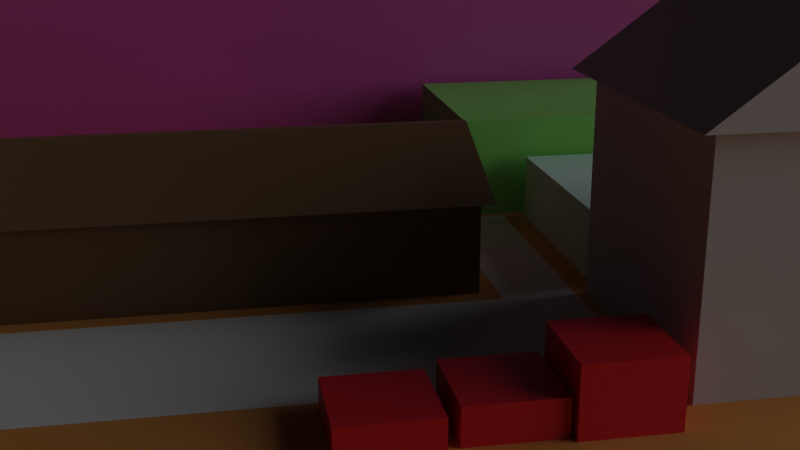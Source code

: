 # Source: test_field.blend  (saved by Blender 2.83.19; exported with 4.5.12 LTS)
import bpy
from mathutils import Matrix  # noqa: F401  (used for matrix-valued properties, if any)

bpy.ops.wm.read_factory_settings(use_empty=True)
scene = bpy.context.scene
scene.name = 'Scene'

# ---- collections
col_collection = bpy.data.collections.new('Collection'); scene.collection.children.link(col_collection)

# ---- materials (node trees are filled in below, after node groups)
mat_material = bpy.data.materials.new('Material')
mat_material.alpha_threshold = 0.0
mat_material.use_transparent_shadow = False
mat_material.roughness = 0.5
mat_material.line_color = (0.0, 0.0, 0.0, 1.0)
mat_material_003 = bpy.data.materials.new('Material.003')
mat_material_003.use_transparent_shadow = False
mat_material_001 = bpy.data.materials.new('Material.001')
mat_material_001.alpha_threshold = 0.0
mat_material_001.use_transparent_shadow = False
mat_material_001.roughness = 0.5
mat_material_001.line_color = (0.0, 0.0, 0.0, 1.0)
mat_material_002 = bpy.data.materials.new('Material.002')
mat_material_002.alpha_threshold = 0.0
mat_material_002.use_transparent_shadow = False
mat_material_002.roughness = 0.5
mat_material_002.line_color = (0.0, 0.0, 0.0, 1.0)
mat_material_004 = bpy.data.materials.new('Material.004')
mat_material_004.alpha_threshold = 0.0
mat_material_004.use_transparent_shadow = False
mat_material_004.roughness = 0.5
mat_material_004.line_color = (0.0, 0.0, 0.0, 1.0)
mat_material_005 = bpy.data.materials.new('Material.005')
mat_material_005.alpha_threshold = 0.0
mat_material_005.use_transparent_shadow = False
mat_material_005.roughness = 0.5
mat_material_005.line_color = (0.0, 0.0, 0.0, 1.0)
mat_material_006 = bpy.data.materials.new('Material.006')
mat_material_006.use_transparent_shadow = False
mat_material_007 = bpy.data.materials.new('Material.007')
mat_material_007.use_transparent_shadow = False
mat_material_008 = bpy.data.materials.new('Material.008')
mat_material_008.use_transparent_shadow = False

# ---- material node trees
mat_material.use_nodes = True; mat_material.node_tree.nodes.clear()
_N = mat_material.node_tree.nodes; _L = mat_material.node_tree.links
n0 = _N.new('ShaderNodeOutputMaterial'); n0.name = 'Material Output'; n0.location = (300, 300)
n1 = _N.new('ShaderNodeBsdfPrincipled'); n1.name = 'Principled BSDF'; n1.location = (10, 300)
n1.distribution = 'GGX'
n1.subsurface_method = 'RANDOM_WALK_SKIN'
n1.inputs[0].default_value = (0.5962, 0.6094, 0.65, 1.0)
n1.inputs[3].default_value = 1.45
n1.inputs[27].default_value = (0.0, 0.0, 0.0, 1.0)
n1.inputs[28].default_value = 1.0
_L.new(n1.outputs[0], n0.inputs[0])
n0.is_active_output = True
mat_material_003.use_nodes = True; mat_material_003.node_tree.nodes.clear()
_N = mat_material_003.node_tree.nodes; _L = mat_material_003.node_tree.links
n0 = _N.new('ShaderNodeBsdfPrincipled'); n0.name = 'Principled BSDF'; n0.location = (10, 300)
n0.distribution = 'GGX'
n0.subsurface_method = 'RANDOM_WALK_SKIN'
n0.inputs[0].default_value = (0.8, 0.3677, 0.09252, 1.0)
n0.inputs[2].default_value = 0.842
n0.inputs[3].default_value = 1.45
n0.inputs[27].default_value = (0.0, 0.0, 0.0, 1.0)
n0.inputs[28].default_value = 1.0
n1 = _N.new('ShaderNodeOutputMaterial'); n1.name = 'Material Output'; n1.location = (300, 300)
_L.new(n0.outputs[0], n1.inputs[0])
n1.is_active_output = True
mat_material_001.use_nodes = True; mat_material_001.node_tree.nodes.clear()
_N = mat_material_001.node_tree.nodes; _L = mat_material_001.node_tree.links
n0 = _N.new('ShaderNodeOutputMaterial'); n0.name = 'Material Output'; n0.location = (300, 300)
n1 = _N.new('ShaderNodeBsdfPrincipled'); n1.name = 'Principled BSDF'; n1.location = (10, 300)
n1.distribution = 'GGX'
n1.subsurface_method = 'RANDOM_WALK_SKIN'
n1.inputs[0].default_value = (0.2266, 0.1354, 0.06351, 1.0)
n1.inputs[3].default_value = 1.45
n1.inputs[27].default_value = (0.0, 0.0, 0.0, 1.0)
n1.inputs[28].default_value = 1.0
_L.new(n1.outputs[0], n0.inputs[0])
n0.is_active_output = True
mat_material_002.use_nodes = True; mat_material_002.node_tree.nodes.clear()
_N = mat_material_002.node_tree.nodes; _L = mat_material_002.node_tree.links
n0 = _N.new('ShaderNodeOutputMaterial'); n0.name = 'Material Output'; n0.location = (300, 300)
n1 = _N.new('ShaderNodeBsdfPrincipled'); n1.name = 'Principled BSDF'; n1.location = (10, 300)
n1.distribution = 'GGX'
n1.subsurface_method = 'RANDOM_WALK_SKIN'
n1.inputs[0].default_value = (0.6803, 0.9551, 0.8731, 1.0)
n1.inputs[3].default_value = 1.45
n1.inputs[27].default_value = (0.0, 0.0, 0.0, 1.0)
n1.inputs[28].default_value = 1.0
_L.new(n1.outputs[0], n0.inputs[0])
n0.is_active_output = True
mat_material_004.use_nodes = True; mat_material_004.node_tree.nodes.clear()
_N = mat_material_004.node_tree.nodes; _L = mat_material_004.node_tree.links
n0 = _N.new('ShaderNodeOutputMaterial'); n0.name = 'Material Output'; n0.location = (300, 300)
n1 = _N.new('ShaderNodeBsdfPrincipled'); n1.name = 'Principled BSDF'; n1.location = (10, 300)
n1.distribution = 'GGX'
n1.subsurface_method = 'RANDOM_WALK_SKIN'
n1.inputs[0].default_value = (0.2991, 0.8, 0.187, 1.0)
n1.inputs[3].default_value = 1.45
n1.inputs[27].default_value = (0.0, 0.0, 0.0, 1.0)
n1.inputs[28].default_value = 1.0
_L.new(n1.outputs[0], n0.inputs[0])
n0.is_active_output = True
mat_material_005.use_nodes = True; mat_material_005.node_tree.nodes.clear()
_N = mat_material_005.node_tree.nodes; _L = mat_material_005.node_tree.links
n0 = _N.new('ShaderNodeOutputMaterial'); n0.name = 'Material Output'; n0.location = (300, 300)
n1 = _N.new('ShaderNodeBsdfPrincipled'); n1.name = 'Principled BSDF'; n1.location = (10, 300)
n1.distribution = 'GGX'
n1.subsurface_method = 'RANDOM_WALK_SKIN'
n1.inputs[0].default_value = (0.8, 0.1467, 0.5646, 1.0)
n1.inputs[3].default_value = 1.45
n1.inputs[27].default_value = (0.0, 0.0, 0.0, 1.0)
n1.inputs[28].default_value = 1.0
_L.new(n1.outputs[0], n0.inputs[0])
n0.is_active_output = True
mat_material_006.use_nodes = True; mat_material_006.node_tree.nodes.clear()
_N = mat_material_006.node_tree.nodes; _L = mat_material_006.node_tree.links
n0 = _N.new('ShaderNodeBsdfPrincipled'); n0.name = 'Principled BSDF'; n0.location = (10, 300)
n0.distribution = 'GGX'
n0.subsurface_method = 'RANDOM_WALK_SKIN'
n0.inputs[0].default_value = (0.8, 0.01795, 0.03322, 1.0)
n0.inputs[3].default_value = 1.45
n0.inputs[27].default_value = (0.0, 0.0, 0.0, 1.0)
n0.inputs[28].default_value = 1.0
n1 = _N.new('ShaderNodeOutputMaterial'); n1.name = 'Material Output'; n1.location = (300, 300)
_L.new(n0.outputs[0], n1.inputs[0])
n1.is_active_output = True
mat_material_007.use_nodes = True; mat_material_007.node_tree.nodes.clear()
_N = mat_material_007.node_tree.nodes; _L = mat_material_007.node_tree.links
n0 = _N.new('ShaderNodeBsdfPrincipled'); n0.name = 'Principled BSDF'; n0.location = (10, 300)
n0.distribution = 'GGX'
n0.subsurface_method = 'RANDOM_WALK_SKIN'
n0.inputs[0].default_value = (0.8, 0.01795, 0.03322, 1.0)
n0.inputs[3].default_value = 1.45
n0.inputs[27].default_value = (0.0, 0.0, 0.0, 1.0)
n0.inputs[28].default_value = 1.0
n1 = _N.new('ShaderNodeOutputMaterial'); n1.name = 'Material Output'; n1.location = (300, 300)
_L.new(n0.outputs[0], n1.inputs[0])
n1.is_active_output = True
mat_material_008.use_nodes = True; mat_material_008.node_tree.nodes.clear()
_N = mat_material_008.node_tree.nodes; _L = mat_material_008.node_tree.links
n0 = _N.new('ShaderNodeBsdfPrincipled'); n0.name = 'Principled BSDF'; n0.location = (10, 300)
n0.distribution = 'GGX'
n0.subsurface_method = 'RANDOM_WALK_SKIN'
n0.inputs[0].default_value = (0.8, 0.01795, 0.03322, 1.0)
n0.inputs[3].default_value = 1.45
n0.inputs[27].default_value = (0.0, 0.0, 0.0, 1.0)
n0.inputs[28].default_value = 1.0
n1 = _N.new('ShaderNodeOutputMaterial'); n1.name = 'Material Output'; n1.location = (300, 300)
_L.new(n0.outputs[0], n1.inputs[0])
n1.is_active_output = True

# ---- world
world_world = bpy.data.worlds.new('World'); scene.world = world_world
world_world.use_nodes = True; world_world.node_tree.nodes.clear()
_N = world_world.node_tree.nodes; _L = world_world.node_tree.links
n0 = _N.new('ShaderNodeOutputWorld'); n0.name = 'World Output'; n0.location = (300, 300)
n1 = _N.new('ShaderNodeBackground'); n1.name = 'Background'; n1.location = (10, 300)
n1.inputs[0].default_value = (0.05088, 0.05088, 0.05088, 1.0)
n1.inputs[1].default_value = 0.1
_L.new(n1.outputs[0], n0.inputs[0])
n0.is_active_output = True
world_world.color = (0.05088, 0.05088, 0.05088)
world_world.use_sun_shadow = False
world_world.sun_shadow_jitter_overblur = 0.0

# ---- cameras
cam_camera = bpy.data.cameras.new('Camera')
cam_camera.clip_end = 100.0
cam_camera.ortho_scale = 7.314
cam_camera.lens_unit = 'FOV'

# ---- lights
light_light = bpy.data.lights.new('Light', 'SUN')
light_light.transmission_factor = 0.0
light_light.angle = 1.154
light_light.energy = 1.0
light_light.shadow_soft_size = 0.1
light_light.shadow_cascade_max_distance = 1000.0

# ---- meshes
me_cube = bpy.data.meshes.new('Cube')
me_cube.from_pydata([(1.0, 1.0, 1.0), (1.0, 1.0, -1.0), (1.0, -1.0, 1.0), (1.0, -1.0, -1.0), (-1.0, 1.0, 1.0), (-1.0, 1.0, -1.0), (-1.0, -1.0, 1.0), (-1.0, -1.0, -1.0), (1.15, 1.15, 1.0), (1.15, -1.15, 1.0), (-1.15, 1.15, 1.0), (-1.15, -1.15, 1.0), (1.15, 0.0224, 1.832), (1.15, -0.0224, 1.832), (-1.15, 0.0224, 1.832), (-1.15, -0.0224, 1.832)], [], [(4, 6, 11, 10), (3, 2, 6, 7), (7, 6, 4, 5), (5, 1, 3, 7), (1, 0, 2, 3), (5, 4, 0, 1), (10, 11, 15, 14), (2, 0, 8, 9), (0, 4, 10, 8), (6, 2, 9, 11), (12, 14, 15, 13), (11, 9, 13, 15), (8, 10, 14, 12), (9, 8, 12, 13)])
_uv = me_cube.uv_layers.new(name='UVMap')
_uv.uv.foreach_set('vector', [0.625, 0.25, 0.625, 0.0, 0.625, 0.0, 0.625, 0.25, 0.375, 0.75, 0.625, 0.75, 0.625, 1.0, 0.375, 1.0, 0.375, 0.0, 0.625, 0.0, 0.625, 0.25, 0.375, 0.25, 0.125, 0.5, 0.375, 0.5, 0.375, 0.75, 0.125, 0.75, 0.375, 0.5, 0.625, 0.5, 0.625, 0.75, 0.375, 0.75, 0.375, 0.25, 0.625, 0.25, 0.625, 0.5, 0.375, 0.5, 0.625, 0.25, 0.625, 0.0, 0.625, 0.0, 0.625, 0.25, 0.625, 0.75, 0.625, 0.5, 0.625, 0.5, 0.625, 0.75, 0.625, 0.5, 0.625, 0.25, 0.625, 0.25, 0.625, 0.5, 0.625, 1.0, 0.625, 0.75, 0.625, 0.75, 0.625, 1.0, 0.625, 0.5, 0.875, 0.5, 0.875, 0.75, 0.625, 0.75, 0.625, 1.0, 0.625, 0.75, 0.625, 0.75, 0.625, 1.0, 0.625, 0.5, 0.625, 0.25, 0.625, 0.25, 0.625, 0.5, 0.625, 0.75, 0.625, 0.5, 0.625, 0.5, 0.625, 0.75])
me_cube.materials.append(mat_material)
me_cube.use_mirror_vertex_groups = False
me_cube.update()
me_plane = bpy.data.meshes.new('Plane')
me_plane.from_pydata([(-29.89, -29.89, 0.0), (29.89, -29.89, 0.0), (-29.89, 29.89, 0.0), (29.89, 29.89, 0.0)], [], [(0, 1, 3, 2)])
_uv = me_plane.uv_layers.new(name='UVMap')
_uv.uv.foreach_set('vector', [0.0, 0.0, 1.0, 0.0, 1.0, 1.0, 0.0, 1.0])
me_plane.materials.append(mat_material_003)
me_plane.use_mirror_x = True
me_plane.update()
me_cube_001 = bpy.data.meshes.new('Cube.001')
me_cube_001.from_pydata([(1.0, 1.0, 1.0), (1.0, 1.0, -1.0), (1.0, -1.0, 1.0), (1.0, -1.0, -1.0), (-1.0, 1.0, 1.0), (-1.0, 1.0, -1.0), (-1.0, -1.0, 1.0), (-1.0, -1.0, -1.0), (1.0, 1.0, 1.0), (1.0, -1.0, 1.0), (-1.0, 1.0, 1.0), (-1.0, -1.0, 1.0), (1.057, 1.057, 1.0), (1.057, -1.057, 1.0), (-1.057, 1.057, 1.0), (-1.057, -1.057, 1.0), (0.04062, 1.057, 1.891), (0.04062, -1.057, 1.891), (-0.04062, 1.057, 1.891), (-0.04062, -1.057, 1.891)], [], [(4, 6, 11, 10), (3, 2, 6, 7), (7, 6, 4, 5), (5, 1, 3, 7), (1, 0, 2, 3), (5, 4, 0, 1), (10, 11, 15, 14), (2, 0, 8, 9), (0, 4, 10, 8), (6, 2, 9, 11), (14, 15, 19, 18), (11, 9, 13, 15), (8, 10, 14, 12), (9, 8, 12, 13), (16, 18, 19, 17), (15, 13, 17, 19), (12, 14, 18, 16), (13, 12, 16, 17)])
_uv = me_cube_001.uv_layers.new(name='UVMap')
_uv.uv.foreach_set('vector', [0.625, 0.25, 0.625, 0.0, 0.625, 0.0, 0.625, 0.25, 0.375, 0.75, 0.625, 0.75, 0.625, 1.0, 0.375, 1.0, 0.375, 0.0, 0.625, 0.0, 0.625, 0.25, 0.375, 0.25, 0.125, 0.5, 0.375, 0.5, 0.375, 0.75, 0.125, 0.75, 0.375, 0.5, 0.625, 0.5, 0.625, 0.75, 0.375, 0.75, 0.375, 0.25, 0.625, 0.25, 0.625, 0.5, 0.375, 0.5, 0.625, 0.25, 0.625, 0.0, 0.625, 0.0, 0.625, 0.25, 0.625, 0.75, 0.625, 0.5, 0.625, 0.5, 0.625, 0.75, 0.625, 0.5, 0.625, 0.25, 0.625, 0.25, 0.625, 0.5, 0.625, 1.0, 0.625, 0.75, 0.625, 0.75, 0.625, 1.0, 0.625, 0.25, 0.625, 0.0, 0.625, 0.0, 0.625, 0.25, 0.625, 1.0, 0.625, 0.75, 0.625, 0.75, 0.625, 1.0, 0.625, 0.5, 0.625, 0.25, 0.625, 0.25, 0.625, 0.5, 0.625, 0.75, 0.625, 0.5, 0.625, 0.5, 0.625, 0.75, 0.625, 0.5, 0.875, 0.5, 0.875, 0.75, 0.625, 0.75, 0.625, 1.0, 0.625, 0.75, 0.625, 0.75, 0.625, 1.0, 0.625, 0.5, 0.625, 0.25, 0.625, 0.25, 0.625, 0.5, 0.625, 0.75, 0.625, 0.5, 0.625, 0.5, 0.625, 0.75])
me_cube_001.materials.append(mat_material_001)
me_cube_001.use_mirror_vertex_groups = False
me_cube_001.update()
me_cube_002 = bpy.data.meshes.new('Cube.002')
me_cube_002.from_pydata([(1.0, 1.0, 1.0), (1.0, 1.0, -1.0), (1.0, -1.0, 1.0), (1.0, -1.0, -1.0), (-1.0, 1.0, 1.0), (-1.0, 1.0, -1.0), (-1.0, -1.0, 1.0), (-1.0, -1.0, -1.0)], [], [(0, 4, 6, 2), (3, 2, 6, 7), (7, 6, 4, 5), (5, 1, 3, 7), (1, 0, 2, 3), (5, 4, 0, 1)])
_uv = me_cube_002.uv_layers.new(name='UVMap')
_uv.uv.foreach_set('vector', [0.625, 0.5, 0.875, 0.5, 0.875, 0.75, 0.625, 0.75, 0.375, 0.75, 0.625, 0.75, 0.625, 1.0, 0.375, 1.0, 0.375, 0.0, 0.625, 0.0, 0.625, 0.25, 0.375, 0.25, 0.125, 0.5, 0.375, 0.5, 0.375, 0.75, 0.125, 0.75, 0.375, 0.5, 0.625, 0.5, 0.625, 0.75, 0.375, 0.75, 0.375, 0.25, 0.625, 0.25, 0.625, 0.5, 0.375, 0.5])
me_cube_002.materials.append(mat_material_002)
me_cube_002.use_mirror_vertex_groups = False
me_cube_002.update()
me_cube_003 = bpy.data.meshes.new('Cube.003')
me_cube_003.from_pydata([(1.0, 1.0, 1.0), (1.0, 1.0, -1.0), (1.0, -1.0, 1.0), (1.0, -1.0, -1.0), (-1.0, 1.0, 1.0), (-1.0, 1.0, -1.0), (-1.0, -1.0, 1.0), (-1.0, -1.0, -1.0)], [], [(0, 4, 6, 2), (3, 2, 6, 7), (7, 6, 4, 5), (5, 1, 3, 7), (1, 0, 2, 3), (5, 4, 0, 1)])
_uv = me_cube_003.uv_layers.new(name='UVMap')
_uv.uv.foreach_set('vector', [0.625, 0.5, 0.875, 0.5, 0.875, 0.75, 0.625, 0.75, 0.375, 0.75, 0.625, 0.75, 0.625, 1.0, 0.375, 1.0, 0.375, 0.0, 0.625, 0.0, 0.625, 0.25, 0.375, 0.25, 0.125, 0.5, 0.375, 0.5, 0.375, 0.75, 0.125, 0.75, 0.375, 0.5, 0.625, 0.5, 0.625, 0.75, 0.375, 0.75, 0.375, 0.25, 0.625, 0.25, 0.625, 0.5, 0.375, 0.5])
me_cube_003.materials.append(mat_material_004)
me_cube_003.use_mirror_vertex_groups = False
me_cube_003.update()
me_cube_004 = bpy.data.meshes.new('Cube.004')
me_cube_004.from_pydata([(1.0, 1.0, 1.0), (1.0, 1.0, -1.0), (1.0, -1.0, 1.0), (1.0, -1.0, -1.0), (-1.0, 1.0, 1.0), (-1.0, 1.0, -1.0), (-1.0, -1.0, 1.0), (-1.0, -1.0, -1.0)], [], [(0, 4, 6, 2), (3, 2, 6, 7), (7, 6, 4, 5), (5, 1, 3, 7), (1, 0, 2, 3), (5, 4, 0, 1)])
_uv = me_cube_004.uv_layers.new(name='UVMap')
_uv.uv.foreach_set('vector', [0.625, 0.5, 0.875, 0.5, 0.875, 0.75, 0.625, 0.75, 0.375, 0.75, 0.625, 0.75, 0.625, 1.0, 0.375, 1.0, 0.375, 0.0, 0.625, 0.0, 0.625, 0.25, 0.375, 0.25, 0.125, 0.5, 0.375, 0.5, 0.375, 0.75, 0.125, 0.75, 0.375, 0.5, 0.625, 0.5, 0.625, 0.75, 0.375, 0.75, 0.375, 0.25, 0.625, 0.25, 0.625, 0.5, 0.375, 0.5])
me_cube_004.materials.append(mat_material_005)
me_cube_004.use_mirror_vertex_groups = False
me_cube_004.update()
me_plane_001 = bpy.data.meshes.new('Plane.001')
me_plane_001.from_pydata([(-1.0, -1.0, 0.0), (0.537, -1.0, 0.0), (-1.0, 3.476, 0.0), (0.537, 3.476, 0.0), (-1.0, 2.871, 0.0), (0.537, 2.854, 0.0), (-3.178, 3.476, 0.0), (-3.178, 2.871, 0.0)], [], [(0, 1, 5, 4), (4, 2, 6, 7), (4, 5, 3, 2)])
_uv = me_plane_001.uv_layers.new(name='UVMap')
_uv.uv.foreach_set('vector', [0.0, 0.0, 1.0, 0.0, 1.0, 0.8611, 0.0, 0.865, 0.0, 0.865, 0.0, 1.0, 0.0, 1.0, 0.0, 0.865, 0.0, 0.865, 1.0, 0.8611, 1.0, 1.0, 0.0, 1.0])
me_plane_001.use_mirror_x = True
me_plane_001.update()
me_cube_005 = bpy.data.meshes.new('Cube.005')
me_cube_005.from_pydata([(-1.0, -1.0, -1.0), (-1.0, -1.0, 1.0), (-1.0, 1.0, -1.0), (-1.0, 1.0, 1.0), (1.0, -1.0, -1.0), (1.0, -1.0, 1.0), (1.0, 1.0, -1.0), (1.0, 1.0, 1.0)], [], [(0, 1, 3, 2), (2, 3, 7, 6), (6, 7, 5, 4), (4, 5, 1, 0), (2, 6, 4, 0), (7, 3, 1, 5)])
_uv = me_cube_005.uv_layers.new(name='UVMap')
_uv.uv.foreach_set('vector', [0.375, 0.0, 0.625, 0.0, 0.625, 0.25, 0.375, 0.25, 0.375, 0.25, 0.625, 0.25, 0.625, 0.5, 0.375, 0.5, 0.375, 0.5, 0.625, 0.5, 0.625, 0.75, 0.375, 0.75, 0.375, 0.75, 0.625, 0.75, 0.625, 1.0, 0.375, 1.0, 0.125, 0.5, 0.375, 0.5, 0.375, 0.75, 0.125, 0.75, 0.625, 0.5, 0.875, 0.5, 0.875, 0.75, 0.625, 0.75])
me_cube_005.materials.append(mat_material_006)
me_cube_005.use_mirror_x = True
me_cube_005.update()
me_cube_006 = bpy.data.meshes.new('Cube.006')
me_cube_006.from_pydata([(-1.0, -1.0, -1.0), (-1.0, -1.0, 1.0), (-1.0, 1.0, -1.0), (-1.0, 1.0, 1.0), (1.0, -1.0, -1.0), (1.0, -1.0, 1.0), (1.0, 1.0, -1.0), (1.0, 1.0, 1.0)], [], [(0, 1, 3, 2), (2, 3, 7, 6), (6, 7, 5, 4), (4, 5, 1, 0), (2, 6, 4, 0), (7, 3, 1, 5)])
_uv = me_cube_006.uv_layers.new(name='UVMap')
_uv.uv.foreach_set('vector', [0.375, 0.0, 0.625, 0.0, 0.625, 0.25, 0.375, 0.25, 0.375, 0.25, 0.625, 0.25, 0.625, 0.5, 0.375, 0.5, 0.375, 0.5, 0.625, 0.5, 0.625, 0.75, 0.375, 0.75, 0.375, 0.75, 0.625, 0.75, 0.625, 1.0, 0.375, 1.0, 0.125, 0.5, 0.375, 0.5, 0.375, 0.75, 0.125, 0.75, 0.625, 0.5, 0.875, 0.5, 0.875, 0.75, 0.625, 0.75])
me_cube_006.materials.append(mat_material_007)
me_cube_006.use_mirror_x = True
me_cube_006.update()
me_cube_007 = bpy.data.meshes.new('Cube.007')
me_cube_007.from_pydata([(-1.0, -1.0, -1.0), (-1.0, -1.0, 1.0), (-1.0, 1.0, -1.0), (-1.0, 1.0, 1.0), (1.0, -1.0, -1.0), (1.0, -1.0, 1.0), (1.0, 1.0, -1.0), (1.0, 1.0, 1.0)], [], [(0, 1, 3, 2), (2, 3, 7, 6), (6, 7, 5, 4), (4, 5, 1, 0), (2, 6, 4, 0), (7, 3, 1, 5)])
_uv = me_cube_007.uv_layers.new(name='UVMap')
_uv.uv.foreach_set('vector', [0.375, 0.0, 0.625, 0.0, 0.625, 0.25, 0.375, 0.25, 0.375, 0.25, 0.625, 0.25, 0.625, 0.5, 0.375, 0.5, 0.375, 0.5, 0.625, 0.5, 0.625, 0.75, 0.375, 0.75, 0.375, 0.75, 0.625, 0.75, 0.625, 1.0, 0.375, 1.0, 0.125, 0.5, 0.375, 0.5, 0.375, 0.75, 0.125, 0.75, 0.625, 0.5, 0.875, 0.5, 0.875, 0.75, 0.625, 0.75])
me_cube_007.materials.append(mat_material_008)
me_cube_007.use_mirror_x = True
me_cube_007.update()

# ---- objects
ob_cube = bpy.data.objects.new('Cube', me_cube)
ob_light = bpy.data.objects.new('Light', light_light)
ob_camera = bpy.data.objects.new('Camera', cam_camera)
ob_plane = bpy.data.objects.new('Plane', me_plane)
ob_cube_001 = bpy.data.objects.new('Cube.001', me_cube_001)
ob_cube_002 = bpy.data.objects.new('Cube.002', me_cube_002)
ob_cube_003 = bpy.data.objects.new('Cube.003', me_cube_003)
ob_cube_004 = bpy.data.objects.new('Cube.004', me_cube_004)
ob_plane_001 = bpy.data.objects.new('Plane.001', me_plane_001)
ob_cube_005 = bpy.data.objects.new('Cube.005', me_cube_005)
ob_cube_006 = bpy.data.objects.new('Cube.006', me_cube_006)
ob_cube_007 = bpy.data.objects.new('Cube.007', me_cube_007)

# ---- transforms, parenting, visibility, modifiers, constraints
ob_cube.location = (0.0, 0.0, 0.7917)
ob_cube.lock_rotations_4d = False
ob_cube.empty_display_type = 'ARROWS'
ob_cube.lineart.crease_threshold = 0.0
ob_light.location = (4.076, 1.005, 5.904)
ob_light.rotation_euler = (1.342, 0.5746, 2.872)
ob_light.lock_rotations_4d = False
ob_light.empty_display_type = 'ARROWS'
ob_light.color = (0.0, 0.0, 0.0, 0.0)
ob_light.lineart.crease_threshold = 0.0
ob_camera.location = (6.925, -3.997, 3.227)
ob_camera.rotation_euler = (1.263, 2.3e-08, 1.386)
ob_camera.lock_rotations_4d = False
ob_camera.empty_display_type = 'ARROWS'
ob_camera.color = (0.0, 0.0, 0.0, 0.0)
ob_camera.display_type = 'WIRE'
ob_camera.lineart.crease_threshold = 0.0
ob_plane.location = (0.0, 0.0, 0.0)
ob_plane.lineart.crease_threshold = 0.0
ob_plane.use_mesh_mirror_x = True
ob_cube_001.location = (-2.165, -3.75, 0.2453)
ob_cube_001.scale = (1.0, 1.914, 0.5023)
ob_cube_001.lock_rotations_4d = False
ob_cube_001.empty_display_type = 'ARROWS'
ob_cube_001.lineart.crease_threshold = 0.0
ob_cube_002.location = (-2.13, 0.1246, 0.2815)
ob_cube_002.scale = (1.0, 1.0, 0.3152)
ob_cube_002.lock_rotations_4d = False
ob_cube_002.empty_display_type = 'ARROWS'
ob_cube_002.lineart.crease_threshold = 0.0
ob_cube_003.location = (-4.251, 0.2515, 0.3066)
ob_cube_003.scale = (1.0, 1.713, 0.6391)
ob_cube_003.lock_rotations_4d = False
ob_cube_003.empty_display_type = 'ARROWS'
ob_cube_003.lineart.crease_threshold = 0.0
ob_cube_004.location = (-6.413, -4.038, 0.3066)
ob_cube_004.scale = (1.0, 6.171, -3.776)
ob_cube_004.lock_rotations_4d = False
ob_cube_004.empty_display_type = 'ARROWS'
ob_cube_004.lineart.crease_threshold = 0.0
ob_plane_001.location = (0.0, -4.555, 0.0009417)
ob_plane_001.lineart.crease_threshold = 0.0
ob_plane_001.use_mesh_mirror_x = True
ob_cube_005.location = (0.9868, -1.54, 0.1631)
ob_cube_005.scale = (0.3386, 0.3386, 0.3386)
ob_cube_005.lineart.crease_threshold = 0.0
ob_cube_005.use_mesh_mirror_x = True
ob_cube_006.location = (0.9321, -2.239, -0.06911)
ob_cube_006.scale = (0.3386, 0.3386, 0.3386)
ob_cube_006.lineart.crease_threshold = 0.0
ob_cube_006.use_mesh_mirror_x = True
ob_cube_007.location = (0.9791, -3.004, -0.1067)
ob_cube_007.scale = (0.3386, 0.3386, 0.3386)
ob_cube_007.lineart.crease_threshold = 0.0
ob_cube_007.use_mesh_mirror_x = True

# ---- collection membership
col_collection.objects.link(ob_cube)
col_collection.objects.link(ob_light)
col_collection.objects.link(ob_camera)
col_collection.objects.link(ob_plane)
col_collection.objects.link(ob_cube_001)
col_collection.objects.link(ob_cube_002)
col_collection.objects.link(ob_cube_003)
col_collection.objects.link(ob_cube_004)
col_collection.objects.link(ob_plane_001)
col_collection.objects.link(ob_cube_005)
col_collection.objects.link(ob_cube_006)
col_collection.objects.link(ob_cube_007)

# ---- scene / render settings (as saved in the file)
scene.camera = ob_camera
scene.frame_start = 1; scene.frame_end = 250; scene.frame_set(1)
scene.render.engine = 'BLENDER_EEVEE_NEXT'
scene.cycles.samples = 128
scene.cycles.sampling_pattern = 'TABULATED_SOBOL'
scene.cycles.use_adaptive_sampling = False
scene.cycles.use_light_tree = False
scene.view_settings.view_transform = 'Filmic'
bpy.context.view_layer.update()
